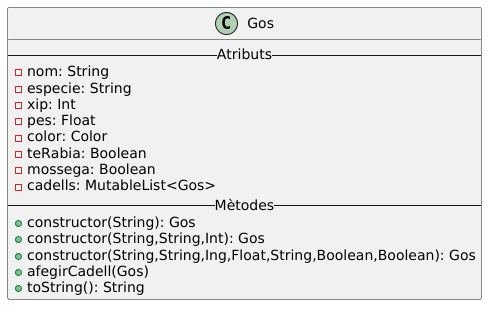

The diagram above was rendered by PlantUML. Its source (embedded in the PNG):
@startuml
'https://plantuml.com/class-diagram

class Gos {
    -- Atributs --
    - nom: String
    - especie: String
    - xip: Int
    - pes: Float
    - color: Color
    - teRabia: Boolean
    - mossega: Boolean
    - cadells: MutableList<Gos>
    -- Mètodes --
    + constructor(String): Gos
    + constructor(String,String,Int): Gos
    + constructor(String,String,Ing,Float,String,Boolean,Boolean): Gos
    + afegirCadell(Gos)
    + toString(): String
}

@enduml